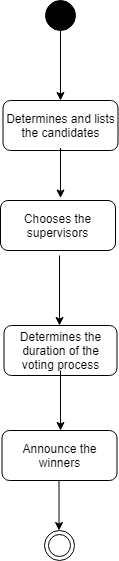

The diagram above was exported from draw.io. Its source (the exported page's mxGraphModel, read from the mxfile embedded in the PNG):
<mxGraphModel dx="970" dy="551" grid="1" gridSize="10" guides="1" tooltips="1" connect="1" arrows="1" fold="1" page="1" pageScale="1" pageWidth="850" pageHeight="1100" math="0" shadow="0">
  <root>
    <mxCell id="0" />
    <mxCell id="1" parent="0" />
    <mxCell id="KUtnp9CAZD5OEvANcqJk-52" style="edgeStyle=orthogonalEdgeStyle;rounded=0;orthogonalLoop=1;jettySize=auto;html=1;entryX=0.5;entryY=0;entryDx=0;entryDy=0;fontColor=#000000;" edge="1" parent="1" source="KUtnp9CAZD5OEvANcqJk-1" target="KUtnp9CAZD5OEvANcqJk-3">
      <mxGeometry relative="1" as="geometry" />
    </mxCell>
    <mxCell id="KUtnp9CAZD5OEvANcqJk-1" value="" style="ellipse;whiteSpace=wrap;html=1;aspect=fixed;strokeColor=#000000;fillColor=#000000;" vertex="1" parent="1">
      <mxGeometry x="330" y="110" width="30" height="30" as="geometry" />
    </mxCell>
    <mxCell id="KUtnp9CAZD5OEvANcqJk-3" value="Determines and lists the candidates" style="rounded=1;whiteSpace=wrap;html=1;strokeColor=#000000;" vertex="1" parent="1">
      <mxGeometry x="287.5" y="210" width="115" height="50" as="geometry" />
    </mxCell>
    <mxCell id="KUtnp9CAZD5OEvANcqJk-4" value="" style="endArrow=classic;html=1;fontColor=#000000;" edge="1" parent="1">
      <mxGeometry width="50" height="50" relative="1" as="geometry">
        <mxPoint x="345" y="257.5" as="sourcePoint" />
        <mxPoint x="345" y="307.5" as="targetPoint" />
        <Array as="points">
          <mxPoint x="345" y="277.5" />
        </Array>
      </mxGeometry>
    </mxCell>
    <mxCell id="KUtnp9CAZD5OEvANcqJk-5" value="Chooses the supervisors" style="rounded=1;whiteSpace=wrap;html=1;strokeColor=#000000;fontColor=#000000;" vertex="1" parent="1">
      <mxGeometry x="285" y="310" width="115" height="50" as="geometry" />
    </mxCell>
    <mxCell id="KUtnp9CAZD5OEvANcqJk-32" value="Determines the duration of the voting process" style="rounded=1;whiteSpace=wrap;html=1;strokeColor=#000000;fontColor=#000000;" vertex="1" parent="1">
      <mxGeometry x="288.5" y="435" width="113" height="50" as="geometry" />
    </mxCell>
    <mxCell id="KUtnp9CAZD5OEvANcqJk-33" value="" style="endArrow=classic;html=1;fontColor=#000000;" edge="1" parent="1">
      <mxGeometry width="50" height="50" relative="1" as="geometry">
        <mxPoint x="343.5" y="580" as="sourcePoint" />
        <mxPoint x="343.5" y="640" as="targetPoint" />
      </mxGeometry>
    </mxCell>
    <mxCell id="KUtnp9CAZD5OEvANcqJk-35" value="" style="ellipse;shape=doubleEllipse;whiteSpace=wrap;html=1;aspect=fixed;strokeColor=#000000;fontColor=#000000;fillColor=#FFFFFF;" vertex="1" parent="1">
      <mxGeometry x="329" y="640" width="30" height="30" as="geometry" />
    </mxCell>
    <mxCell id="KUtnp9CAZD5OEvANcqJk-46" value="" style="endArrow=classic;html=1;fontColor=#000000;" edge="1" parent="1">
      <mxGeometry width="50" height="50" relative="1" as="geometry">
        <mxPoint x="344" y="365" as="sourcePoint" />
        <mxPoint x="344" y="435" as="targetPoint" />
      </mxGeometry>
    </mxCell>
    <mxCell id="KUtnp9CAZD5OEvANcqJk-49" value="Announce the winners" style="rounded=1;whiteSpace=wrap;html=1;strokeColor=#000000;fillColor=#FFFFFF;fontColor=#000000;" vertex="1" parent="1">
      <mxGeometry x="286.5" y="540" width="115" height="50" as="geometry" />
    </mxCell>
    <mxCell id="KUtnp9CAZD5OEvANcqJk-50" style="edgeStyle=orthogonalEdgeStyle;rounded=0;orthogonalLoop=1;jettySize=auto;html=1;exitX=0.5;exitY=1;exitDx=0;exitDy=0;fontColor=#000000;" edge="1" parent="1" source="KUtnp9CAZD5OEvANcqJk-32" target="KUtnp9CAZD5OEvANcqJk-32">
      <mxGeometry relative="1" as="geometry" />
    </mxCell>
    <mxCell id="KUtnp9CAZD5OEvANcqJk-51" value="" style="endArrow=classic;html=1;fontColor=#000000;" edge="1" parent="1">
      <mxGeometry width="50" height="50" relative="1" as="geometry">
        <mxPoint x="345" y="480" as="sourcePoint" />
        <mxPoint x="345" y="540" as="targetPoint" />
      </mxGeometry>
    </mxCell>
  </root>
</mxGraphModel>